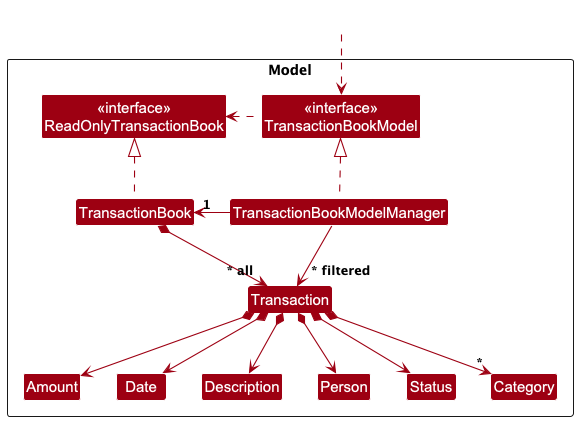

The diagram above was rendered by PlantUML. Its source (embedded in the PNG):
@startuml
!include style.puml
skinparam arrowThickness 1.1
skinparam arrowColor MODEL_COLOR
skinparam classBackgroundColor MODEL_COLOR

Package Model as ModelPackage <<Rectangle>>{
Class "<<interface>>\nReadOnlyTransactionBook" as ReadOnlyTransactionBook
Class "<<interface>>\nTransactionBookModel" as TransactionBookModel
Class TransactionBook
Class TransactionBookModelManager

Class Transaction
Class Amount
Class Date
Class Description
Class Person
Class Status
Class Category

Class I #FFFFFF
}

Class HiddenOutside #FFFFFF
HiddenOutside ..> TransactionBookModel

TransactionBook .up.|> ReadOnlyTransactionBook

TransactionBookModelManager .up.|> TransactionBookModel
TransactionBookModel .left.> ReadOnlyTransactionBook
TransactionBookModelManager -left-> "1" TransactionBook

TransactionBook *--> "~* all" Transaction
Transaction *--> Person
Transaction *--> Amount
Transaction *--> Description
Transaction *--> Date
Transaction *--> Status
Transaction *--> "~*" Category

TransactionBookModelManager --> "~* filtered" Transaction
@enduml